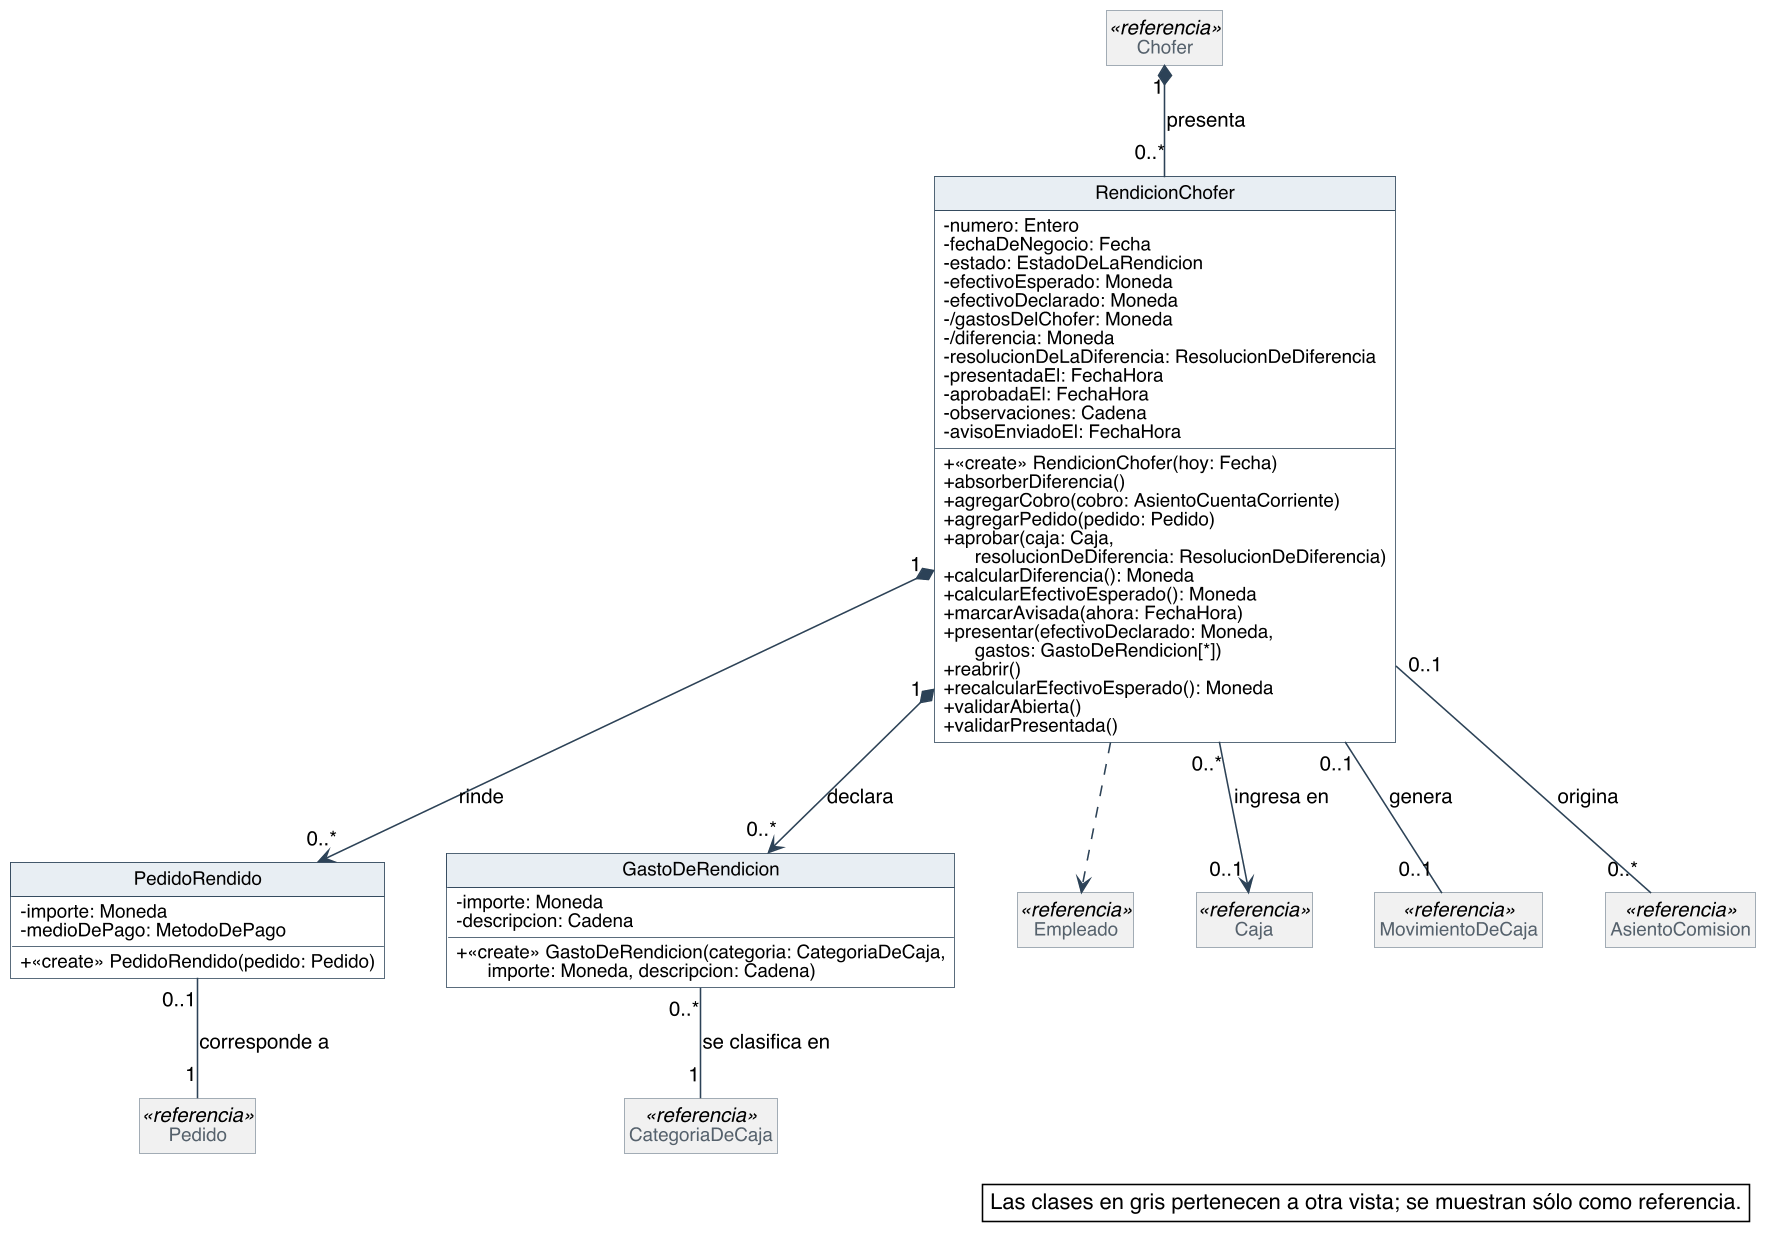

The diagram above was rendered by PlantUML. Its source (embedded in the PNG):
@startuml
skinparam backgroundColor #FFFFFF
skinparam shadowing false
skinparam defaultFontName Helvetica
skinparam defaultFontSize 13
skinparam dpi 150
skinparam nodesep 40
skinparam ranksep 55
skinparam classAttributeIconSize 0
skinparam roundCorner 0
skinparam genericDisplay old
skinparam class {
  BorderColor #2C4257
  BackgroundColor #FFFFFF
  ArrowColor #2C4257
  FontSize 14
  AttributeFontSize 12
  HeaderBackgroundColor #E8EEF3
}
skinparam class<<referencia>> {
  BackgroundColor #F1F1F1
  BorderColor #8A97A3
  FontColor #55616C
}
skinparam class<<fachada>> {
  HeaderBackgroundColor #D6E4F0
}
skinparam class<<controlador>> {
  HeaderBackgroundColor #D6E4F0
}
skinparam class<<fabricación pura>> {
  HeaderBackgroundColor #F3E9CF
}
skinparam class<<colección>> {
  HeaderBackgroundColor #E6E6E6
}
skinparam class<<adaptador>> {
  HeaderBackgroundColor #DCEBDD
}
skinparam interface {
  BorderColor #2C4257
  BackgroundColor #FFFFFF
  HeaderBackgroundColor #DCEBDD
  FontSize 14
  AttributeFontSize 12
}
skinparam note {
  BackgroundColor #FFFFFF
  BorderColor #2C4257
}
skinparam packageStyle rectangle
skinparam package {
  BorderColor #8A97A3
  FontSize 13
  FontColor #55616C
}
hide circle
hide empty members

class RendicionChofer {
  - numero: Entero
  - fechaDeNegocio: Fecha
  - estado: EstadoDeLaRendicion
  - efectivoEsperado: Moneda
  - efectivoDeclarado: Moneda
  - /gastosDelChofer: Moneda
  - /diferencia: Moneda
  - resolucionDeLaDiferencia: ResolucionDeDiferencia
  - presentadaEl: FechaHora
  - aprobadaEl: FechaHora
  - observaciones: Cadena
  - avisoEnviadoEl: FechaHora
  + «create» RendicionChofer(hoy: Fecha)
  + absorberDiferencia()
  + agregarCobro(cobro: AsientoCuentaCorriente)
  + agregarPedido(pedido: Pedido)
  + aprobar(caja: Caja,\n      resolucionDeDiferencia: ResolucionDeDiferencia)
  + calcularDiferencia(): Moneda
  + calcularEfectivoEsperado(): Moneda
  + marcarAvisada(ahora: FechaHora)
  + presentar(efectivoDeclarado: Moneda,\n      gastos: GastoDeRendicion[*])
  + reabrir()
  + recalcularEfectivoEsperado(): Moneda
  + validarAbierta()
  + validarPresentada()
}
class PedidoRendido {
  - importe: Moneda
  - medioDePago: MetodoDePago
  + «create» PedidoRendido(pedido: Pedido)
}
class GastoDeRendicion {
  - importe: Moneda
  - descripcion: Cadena
  + «create» GastoDeRendicion(categoria: CategoriaDeCaja,\n      importe: Moneda, descripcion: Cadena)
}
class Chofer <<referencia>>
class Empleado <<referencia>>
class Pedido <<referencia>>
class Caja <<referencia>>
class MovimientoDeCaja <<referencia>>
class CategoriaDeCaja <<referencia>>
class AsientoComision <<referencia>>

Chofer "1" *-- "0..*" RendicionChofer : presenta
RendicionChofer "0..*" --> "0..1" Caja : ingresa en
RendicionChofer "0..1" -- "0..1" MovimientoDeCaja : genera
RendicionChofer "1" *--> "0..*" PedidoRendido : rinde
PedidoRendido "0..1" -- "1" Pedido : corresponde a
RendicionChofer "1" *--> "0..*" GastoDeRendicion : declara
GastoDeRendicion "0..*" -- "1" CategoriaDeCaja : se clasifica en
RendicionChofer "0..1" -- "0..*" AsientoComision : origina
RendicionChofer ..> Empleado

legend bottom right
  Las clases en gris pertenecen a otra vista; se muestran sólo como referencia.
endlegend
@enduml